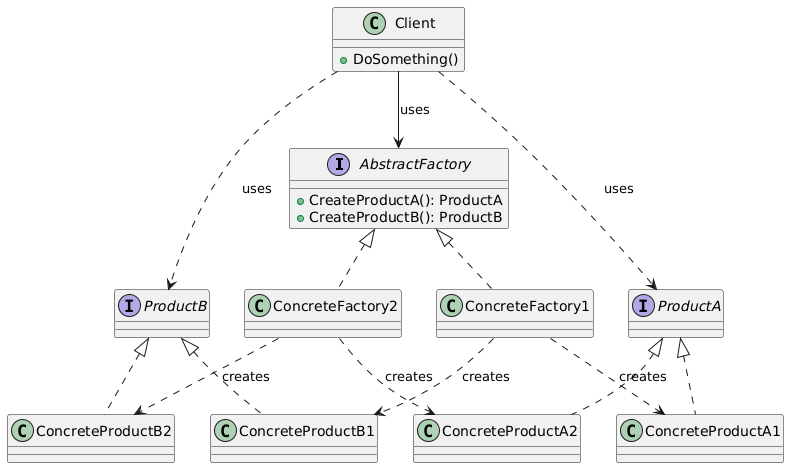

The diagram above was rendered by PlantUML. Its source (embedded in the PNG):
@startuml
skinparam legendFontSize 12

interface AbstractFactory {
  +CreateProductA(): ProductA
  +CreateProductB(): ProductB
}
class ConcreteFactory1
class ConcreteFactory2
interface ProductA
interface ProductB


class ConcreteProductA1
class ConcreteProductB2
class ConcreteProductA2
class ConcreteProductB1


class Client {
  +DoSomething()
}
AbstractFactory <|.. ConcreteFactory1
AbstractFactory <|.. ConcreteFactory2
ProductA <|.. ConcreteProductA1
ProductB <|.. ConcreteProductB1
ProductA <|.. ConcreteProductA2
ProductB <|.. ConcreteProductB2
Client --> AbstractFactory : uses
ConcreteFactory1 ..> ConcreteProductA1 : creates
ConcreteFactory1 ..> ConcreteProductB1 : creates
ConcreteFactory2 ..> ConcreteProductA2 : creates
ConcreteFactory2 ..> ConcreteProductB2 : creates
Client ..> ProductA : uses
Client ..> ProductB : uses
@enduml